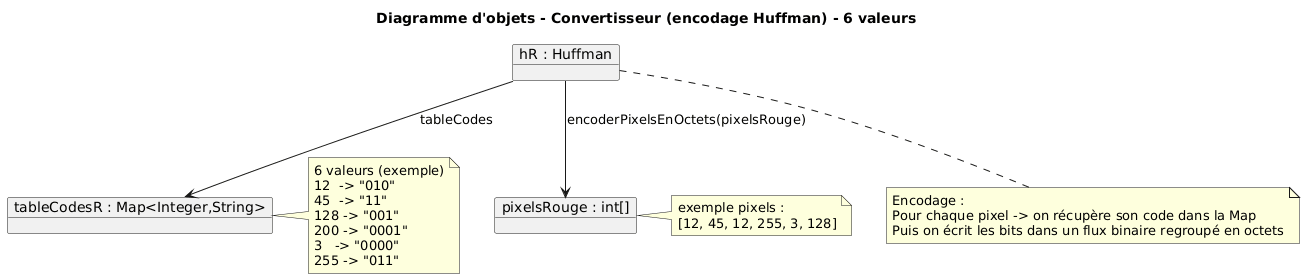

The diagram above was rendered by PlantUML. Its source (embedded in the PNG):
@startuml
title Diagramme d'objets - Convertisseur (encodage Huffman) - 6 valeurs

object "hR : Huffman" as hR
object "tableCodesR : Map<Integer,String>" as codesR
object "pixelsRouge : int[]" as pxR

hR --> codesR : tableCodes
hR --> pxR : encoderPixelsEnOctets(pixelsRouge)

note right of codesR
6 valeurs (exemple)
12  -> "010"
45  -> "11"
128 -> "001"
200 -> "0001"
3   -> "0000"
255 -> "011"
end note

note right of pxR
exemple pixels :
[12, 45, 12, 255, 3, 128]
end note

note bottom of hR
Encodage :
Pour chaque pixel -> on récupère son code dans la Map
Puis on écrit les bits dans un flux binaire regroupé en octets
end note
@enduml